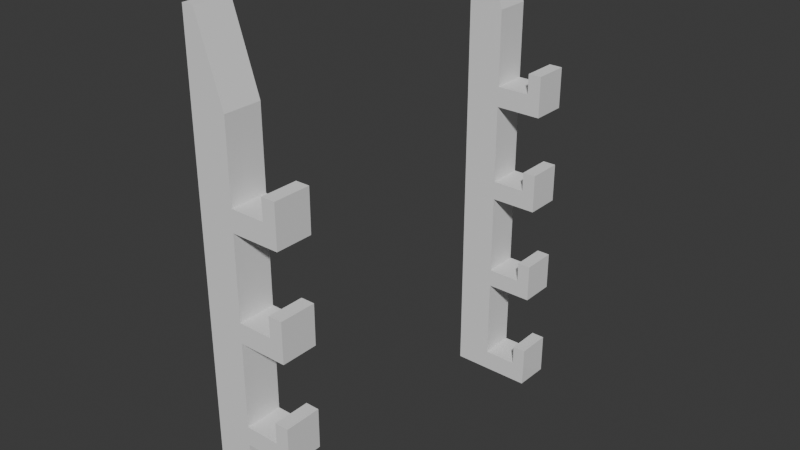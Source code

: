 # Source: GunRack.blend  (saved by Blender 4.3.34; exported with 4.5.12 LTS)
import bpy
from mathutils import Matrix  # noqa: F401  (used for matrix-valued properties, if any)

bpy.ops.wm.read_factory_settings(use_empty=True)
scene = bpy.context.scene
scene.name = 'Scene'

# ---- collections
col_collection = bpy.data.collections.new('Collection'); scene.collection.children.link(col_collection)

# ---- world
world_world = bpy.data.worlds.new('World'); scene.world = world_world
world_world.use_nodes = True; world_world.node_tree.nodes.clear()
_N = world_world.node_tree.nodes; _L = world_world.node_tree.links
n0 = _N.new('ShaderNodeOutputWorld'); n0.name = 'World Output'; n0.location = (300, 300)
n1 = _N.new('ShaderNodeBackground'); n1.name = 'Background'; n1.location = (10, 300)
n1.inputs[0].default_value = (0.05088, 0.05088, 0.05088, 1.0)
_L.new(n1.outputs[0], n0.inputs[0])
n0.is_active_output = True
world_world.color = (0.05088, 0.05088, 0.05088)
world_world.sun_shadow_jitter_overblur = 0.0

# ---- meshes
me_cube_004 = bpy.data.meshes.new('Cube.004')
me_cube_004.from_pydata([(-1.807, 8.607, 6.285), (-1.807, 10.61, 6.285), (0.1928, 8.607, 6.285), (0.1928, 10.61, 6.285), (-1.807, 8.607, -11.8), (-1.807, 8.607, -10.65), (-1.807, 8.607, -8.328), (-1.807, 8.607, -6.011), (-1.807, 8.607, -5.001), (-1.807, 8.607, -2.684), (-1.807, 8.607, -0.3968), (-1.807, 8.607, 0.6724), (-1.807, 8.607, 2.96), (-1.807, 8.607, 5.132), (-1.807, 10.61, 5.132), (-1.807, 10.61, 2.96), (-1.807, 10.61, 0.6724), (-1.807, 10.61, -0.3968), (-1.807, 10.61, -2.684), (-1.807, 10.61, -5.001), (-1.807, 10.61, -6.011), (-1.807, 10.61, -8.328), (-1.807, 10.61, -10.65), (-1.807, 10.61, -11.8), (0.1928, 10.61, 5.132), (0.1928, 10.61, 2.96), (0.1928, 10.61, 0.6724), (0.1928, 10.61, -0.3968), (0.1928, 10.61, -2.684), (0.1928, 10.61, -5.001), (0.1928, 10.61, -6.011), (0.1928, 10.61, -8.328), (0.1928, 10.61, -10.65), (0.1928, 10.61, -11.8), (0.1928, 8.607, 5.132), (0.1928, 8.607, 2.96), (0.1928, 8.607, 0.6724), (0.1928, 8.607, -0.3968), (0.1928, 8.607, -2.684), (0.1928, 8.607, -5.001), (0.1928, 8.607, -6.011), (0.1928, 8.607, -8.328), (0.1928, 8.607, -10.65), (0.1928, 8.607, -11.8), (2.061, 10.61, 6.285), (2.061, 8.607, 6.285), (2.061, 10.61, 5.132), (2.061, 10.61, 0.6724), (2.061, 10.61, -0.3968), (2.061, 10.61, -5.001), (2.061, 10.61, -6.011), (2.061, 10.61, -10.65), (2.061, 10.61, -11.8), (2.061, 8.607, 5.132), (2.061, 8.607, 0.6724), (2.061, 8.607, -0.3968), (2.061, 8.607, -5.001), (2.061, 8.607, -6.011), (2.061, 8.607, -10.65), (2.061, 8.607, -11.8), (2.812, 10.61, 6.285), (2.812, 8.607, 6.285), (2.812, 10.61, 5.132), (2.812, 10.61, 0.6724), (2.812, 10.61, -0.3968), (2.812, 10.61, -5.001), (2.812, 10.61, -6.011), (2.812, 10.61, -10.65), (2.812, 10.61, -11.8), (2.812, 8.607, 5.132), (2.812, 8.607, 0.6724), (2.812, 8.607, -0.3968), (2.812, 8.607, -5.001), (2.812, 8.607, -6.011), (2.812, 8.607, -10.65), (2.774, 8.607, -11.8), (2.061, 10.61, 7.421), (2.061, 8.607, 7.421), (2.061, 10.61, -9.51), (2.061, 8.607, -9.51), (2.061, 10.61, -3.867), (2.061, 8.607, -3.867), (2.061, 10.61, 1.777), (2.061, 8.607, 1.777), (2.812, 10.61, 7.421), (2.812, 8.607, 7.421), (2.812, 10.61, -9.51), (2.812, 8.607, -9.51), (2.812, 10.61, -3.867), (2.812, 8.607, -3.867), (2.812, 10.61, 1.777), (2.812, 8.607, 1.777), (-1.807, 8.607, 14.71), (-1.807, 10.61, 14.71), (-1.172, 10.61, 14.71), (-1.172, 8.607, 14.71), (-1.807, 8.607, 10.5), (-1.807, 10.61, 10.5), (0.1928, 8.607, 10.5), (0.1928, 10.61, 10.5), (-1.807, -10.61, 6.285), (-1.807, -8.607, 6.285), (0.1928, -10.61, 6.285), (0.1928, -8.607, 6.285), (-1.807, -10.61, -11.8), (-1.807, -10.61, -10.65), (-1.807, -10.61, -8.328), (-1.807, -10.61, -6.011), (-1.807, -10.61, -5.001), (-1.807, -10.61, -2.684), (-1.807, -10.61, -0.3968), (-1.807, -10.61, 0.6724), (-1.807, -10.61, 2.96), (-1.807, -10.61, 5.132), (-1.807, -8.607, 5.132), (-1.807, -8.607, 2.96), (-1.807, -8.607, 0.6724), (-1.807, -8.607, -0.3968), (-1.807, -8.607, -2.684), (-1.807, -8.607, -5.001), (-1.807, -8.607, -6.011), (-1.807, -8.607, -8.328), (-1.807, -8.607, -10.65), (-1.807, -8.607, -11.8), (0.1928, -8.607, 5.132), (0.1928, -8.607, 2.96), (0.1928, -8.607, 0.6724), (0.1928, -8.607, -0.3968), (0.1928, -8.607, -2.684), (0.1928, -8.607, -5.001), (0.1928, -8.607, -6.011), (0.1928, -8.607, -8.328), (0.1928, -8.607, -10.65), (0.1928, -8.607, -11.8), (0.1928, -10.61, 5.132), (0.1928, -10.61, 2.96), (0.1928, -10.61, 0.6724), (0.1928, -10.61, -0.3968), (0.1928, -10.61, -2.684), (0.1928, -10.61, -5.001), (0.1928, -10.61, -6.011), (0.1928, -10.61, -8.328), (0.1928, -10.61, -10.65), (0.1928, -10.6, -11.8), (2.061, -8.607, 6.285), (2.061, -10.61, 6.285), (2.061, -8.607, 5.132), (2.061, -8.607, 0.6724), (2.061, -8.607, -0.3968), (2.061, -8.607, -5.001), (2.061, -8.607, -6.011), (2.061, -8.607, -10.65), (2.061, -8.607, -11.8), (2.061, -10.61, 5.132), (2.061, -10.61, 0.6724), (2.061, -10.61, -0.3968), (2.061, -10.61, -5.001), (2.061, -10.61, -6.011), (2.061, -10.61, -10.65), (2.061, -10.61, -11.8), (2.812, -8.607, 6.285), (2.812, -10.61, 6.285), (2.812, -8.607, 5.132), (2.812, -8.607, 0.6724), (2.812, -8.607, -0.3968), (2.812, -8.607, -5.001), (2.812, -8.607, -6.011), (2.812, -8.607, -10.65), (2.81, -8.6, -11.79), (2.812, -10.61, 5.132), (2.812, -10.61, 0.6724), (2.812, -10.61, -0.3968), (2.812, -10.61, -5.001), (2.812, -10.61, -6.011), (2.812, -10.61, -10.65), (2.81, -10.59, -11.79), (2.061, -8.607, 7.421), (2.061, -10.61, 7.421), (2.061, -8.607, -9.51), (2.061, -10.61, -9.51), (2.061, -8.607, -3.867), (2.061, -10.61, -3.867), (2.061, -8.607, 1.777), (2.061, -10.61, 1.777), (2.812, -8.607, 7.421), (2.812, -10.61, 7.421), (2.812, -8.607, -9.51), (2.812, -10.61, -9.51), (2.812, -8.607, -3.867), (2.812, -10.61, -3.867), (2.812, -8.607, 1.777), (2.812, -10.61, 1.777), (-1.807, -10.61, 14.71), (-1.807, -8.607, 14.71), (-1.172, -8.607, 14.71), (-1.172, -10.61, 14.71), (-1.807, -10.61, 10.5), (-1.807, -8.607, 10.5), (0.1928, -10.61, 10.5), (0.1928, -8.607, 10.5), (2.755, 10.61, -11.8)], [(143, 175), (33, 200), (200, 75)], [(13, 0, 1, 14), (14, 1, 3, 24), (29, 39, 56, 49), (34, 2, 0, 13), (97, 96, 92, 93), (43, 42, 5, 4), (42, 41, 6, 5), (41, 40, 7, 6), (40, 39, 8, 7), (39, 38, 9, 8), (38, 37, 10, 9), (37, 36, 11, 10), (36, 35, 12, 11), (35, 34, 13, 12), (42, 43, 59, 58), (32, 31, 41, 42), (31, 30, 40, 41), (40, 30, 50, 57), (29, 28, 38, 39), (28, 27, 37, 38), (27, 26, 47, 48), (26, 25, 35, 36), (25, 24, 34, 35), (23, 22, 32, 33), (22, 21, 31, 32), (21, 20, 30, 31), (20, 19, 29, 30), (19, 18, 28, 29), (18, 17, 27, 28), (17, 16, 26, 27), (16, 15, 25, 26), (15, 14, 24, 25), (4, 5, 22, 23), (5, 6, 21, 22), (6, 7, 20, 21), (7, 8, 19, 20), (8, 9, 18, 19), (9, 10, 17, 18), (10, 11, 16, 17), (11, 12, 15, 16), (12, 13, 14, 15), (52, 51, 67, 68), (57, 50, 66, 73), (50, 49, 65, 66), (58, 74, 87, 79), (3, 2, 45, 44), (36, 37, 55, 54), (30, 29, 49, 50), (37, 27, 48, 55), (26, 36, 54, 47), (24, 3, 44, 46), (39, 40, 57, 56), (32, 42, 58, 51), (33, 32, 51, 52), (34, 24, 46, 53), (2, 34, 53, 45), (62, 60, 61, 69), (68, 67, 74, 75), (66, 65, 72, 73), (64, 63, 70, 71), (51, 58, 79, 78), (45, 53, 69, 61), (55, 48, 64, 71), (54, 55, 71, 70), (61, 60, 84, 85), (56, 57, 73, 72), (56, 72, 89, 81), (53, 46, 62, 69), (58, 59, 75, 74), (46, 44, 60, 62), (48, 47, 63, 64), (78, 79, 87, 86), (80, 81, 89, 88), (82, 83, 91, 90), (76, 77, 85, 84), (45, 61, 85, 77), (49, 56, 81, 80), (67, 51, 78, 86), (74, 67, 86, 87), (65, 49, 80, 88), (47, 54, 83, 82), (72, 65, 88, 89), (54, 70, 91, 83), (44, 45, 77, 76), (63, 47, 82, 90), (70, 63, 90, 91), (60, 44, 76, 84), (94, 93, 92, 95), (96, 98, 95, 92), (99, 97, 93, 94), (98, 99, 94, 95), (2, 3, 99, 98), (3, 1, 97, 99), (0, 2, 98, 96), (1, 0, 96, 97), (113, 100, 101, 114), (114, 101, 103, 124), (129, 139, 156, 149), (134, 102, 100, 113), (197, 196, 192, 193), (143, 142, 105, 104), (142, 141, 106, 105), (141, 140, 107, 106), (140, 139, 108, 107), (139, 138, 109, 108), (138, 137, 110, 109), (137, 136, 111, 110), (136, 135, 112, 111), (135, 134, 113, 112), (142, 143, 159, 158), (132, 131, 141, 142), (131, 130, 140, 141), (140, 130, 150, 157), (129, 128, 138, 139), (128, 127, 137, 138), (127, 126, 147, 148), (126, 125, 135, 136), (125, 124, 134, 135), (123, 122, 132, 133), (122, 121, 131, 132), (121, 120, 130, 131), (120, 119, 129, 130), (119, 118, 128, 129), (118, 117, 127, 128), (117, 116, 126, 127), (116, 115, 125, 126), (115, 114, 124, 125), (104, 105, 122, 123), (105, 106, 121, 122), (106, 107, 120, 121), (107, 108, 119, 120), (108, 109, 118, 119), (109, 110, 117, 118), (110, 111, 116, 117), (111, 112, 115, 116), (112, 113, 114, 115), (152, 151, 167, 168), (157, 150, 166, 173), (150, 149, 165, 166), (158, 174, 187, 179), (103, 102, 145, 144), (136, 137, 155, 154), (130, 129, 149, 150), (137, 127, 148, 155), (126, 136, 154, 147), (124, 103, 144, 146), (139, 140, 157, 156), (132, 142, 158, 151), (133, 132, 151, 152), (134, 124, 146, 153), (102, 134, 153, 145), (162, 160, 161, 169), (168, 167, 174, 175), (166, 165, 172, 173), (164, 163, 170, 171), (151, 158, 179, 178), (145, 153, 169, 161), (155, 148, 164, 171), (154, 155, 171, 170), (161, 160, 184, 185), (156, 157, 173, 172), (156, 172, 189, 181), (153, 146, 162, 169), (158, 159, 175, 174), (146, 144, 160, 162), (148, 147, 163, 164), (178, 179, 187, 186), (180, 181, 189, 188), (182, 183, 191, 190), (176, 177, 185, 184), (145, 161, 185, 177), (149, 156, 181, 180), (167, 151, 178, 186), (174, 167, 186, 187), (165, 149, 180, 188), (147, 154, 183, 182), (172, 165, 188, 189), (154, 170, 191, 183), (144, 145, 177, 176), (163, 147, 182, 190), (170, 163, 190, 191), (160, 144, 176, 184), (194, 193, 192, 195), (196, 198, 195, 192), (199, 197, 193, 194), (198, 199, 194, 195), (102, 103, 199, 198), (103, 101, 197, 199), (100, 102, 198, 196), (101, 100, 196, 197), (4, 23, 33, 52, 68, 75, 59, 43), (104, 123, 133, 152, 168, 175, 159, 143)])
_uv = me_cube_004.uv_layers.new(name='UVMap')
_uv.uv.foreach_set('vector', [0.6023, 0.0, 0.625, 0.0, 0.625, 0.25, 0.6023, 0.25, 0.6023, 0.25, 0.625, 0.25, 0.625, 0.5, 0.6023, 0.5, 0.4886, 0.5, 0.4886, 0.75, 0.4886, 0.75, 0.4886, 0.5, 0.6023, 0.75, 0.625, 0.75, 0.625, 1.0, 0.6023, 1.0, 0.625, 0.25, 0.625, 0.0, 0.625, 0.0, 0.625, 0.25, 0.3977, 0.75, 0.4205, 0.75, 0.4205, 1.0, 0.3977, 1.0, 0.4205, 0.75, 0.4432, 0.75, 0.4432, 1.0, 0.4205, 1.0, 0.4432, 0.75, 0.4659, 0.75, 0.4659, 1.0, 0.4432, 1.0, 0.4659, 0.75, 0.4886, 0.75, 0.4886, 1.0, 0.4659, 1.0, 0.4886, 0.75, 0.5114, 0.75, 0.5114, 1.0, 0.4886, 1.0, 0.5114, 0.75, 0.5341, 0.75, 0.5341, 1.0, 0.5114, 1.0, 0.5341, 0.75, 0.5568, 0.75, 0.5568, 1.0, 0.5341, 1.0, 0.5568, 0.75, 0.5795, 0.75, 0.5795, 1.0, 0.5568, 1.0, 0.5795, 0.75, 0.6023, 0.75, 0.6023, 1.0, 0.5795, 1.0, 0.4205, 0.75, 0.3977, 0.75, 0.3977, 0.75, 0.4205, 0.75, 0.4205, 0.5, 0.4432, 0.5, 0.4432, 0.75, 0.4205, 0.75, 0.4432, 0.5, 0.4659, 0.5, 0.4659, 0.75, 0.4432, 0.75, 0.4659, 0.75, 0.4659, 0.5, 0.4659, 0.5, 0.4659, 0.75, 0.4886, 0.5, 0.5114, 0.5, 0.5114, 0.75, 0.4886, 0.75, 0.5114, 0.5, 0.5341, 0.5, 0.5341, 0.75, 0.5114, 0.75, 0.5341, 0.5, 0.5568, 0.5, 0.5568, 0.5, 0.5341, 0.5, 0.5568, 0.5, 0.5795, 0.5, 0.5795, 0.75, 0.5568, 0.75, 0.5795, 0.5, 0.6023, 0.5, 0.6023, 0.75, 0.5795, 0.75, 0.3977, 0.25, 0.4205, 0.25, 0.4205, 0.5, 0.3977, 0.5, 0.4205, 0.25, 0.4432, 0.25, 0.4432, 0.5, 0.4205, 0.5, 0.4432, 0.25, 0.4659, 0.25, 0.4659, 0.5, 0.4432, 0.5, 0.4659, 0.25, 0.4886, 0.25, 0.4886, 0.5, 0.4659, 0.5, 0.4886, 0.25, 0.5114, 0.25, 0.5114, 0.5, 0.4886, 0.5, 0.5114, 0.25, 0.5341, 0.25, 0.5341, 0.5, 0.5114, 0.5, 0.5341, 0.25, 0.5568, 0.25, 0.5568, 0.5, 0.5341, 0.5, 0.5568, 0.25, 0.5795, 0.25, 0.5795, 0.5, 0.5568, 0.5, 0.5795, 0.25, 0.6023, 0.25, 0.6023, 0.5, 0.5795, 0.5, 0.3977, 0.0, 0.4205, 0.0, 0.4205, 0.25, 0.3977, 0.25, 0.4205, 0.0, 0.4432, 0.0, 0.4432, 0.25, 0.4205, 0.25, 0.4432, 0.0, 0.4659, 0.0, 0.4659, 0.25, 0.4432, 0.25, 0.4659, 0.0, 0.4886, 0.0, 0.4886, 0.25, 0.4659, 0.25, 0.4886, 0.0, 0.5114, 0.0, 0.5114, 0.25, 0.4886, 0.25, 0.5114, 0.0, 0.5341, 0.0, 0.5341, 0.25, 0.5114, 0.25, 0.5341, 0.0, 0.5568, 0.0, 0.5568, 0.25, 0.5341, 0.25, 0.5568, 0.0, 0.5795, 0.0, 0.5795, 0.25, 0.5568, 0.25, 0.5795, 0.0, 0.6023, 0.0, 0.6023, 0.25, 0.5795, 0.25, 0.3977, 0.5, 0.4205, 0.5, 0.4205, 0.5, 0.3977, 0.5, 0.4659, 0.75, 0.4659, 0.5, 0.4659, 0.5, 0.4659, 0.75, 0.4659, 0.5, 0.4886, 0.5, 0.4886, 0.5, 0.4659, 0.5, 0.4205, 0.75, 0.4205, 0.75, 0.4205, 0.75, 0.4205, 0.75, 0.625, 0.5, 0.625, 0.75, 0.625, 0.75, 0.625, 0.5, 0.5568, 0.75, 0.5341, 0.75, 0.5341, 0.75, 0.5568, 0.75, 0.4659, 0.5, 0.4886, 0.5, 0.4886, 0.5, 0.4659, 0.5, 0.5341, 0.75, 0.5341, 0.5, 0.5341, 0.5, 0.5341, 0.75, 0.5568, 0.5, 0.5568, 0.75, 0.5568, 0.75, 0.5568, 0.5, 0.6023, 0.5, 0.625, 0.5, 0.625, 0.5, 0.6023, 0.5, 0.4886, 0.75, 0.4659, 0.75, 0.4659, 0.75, 0.4886, 0.75, 0.4205, 0.5, 0.4205, 0.75, 0.4205, 0.75, 0.4205, 0.5, 0.3977, 0.5, 0.4205, 0.5, 0.4205, 0.5, 0.3977, 0.5, 0.6023, 0.75, 0.6023, 0.5, 0.6023, 0.5, 0.6023, 0.75, 0.625, 0.75, 0.6023, 0.75, 0.6023, 0.75, 0.625, 0.75, 0.6023, 0.5, 0.625, 0.5, 0.625, 0.75, 0.6023, 0.75, 0.3977, 0.5, 0.4205, 0.5, 0.4205, 0.75, 0.3977, 0.75, 0.4659, 0.5, 0.4886, 0.5, 0.4886, 0.75, 0.4659, 0.75, 0.5341, 0.5, 0.5568, 0.5, 0.5568, 0.75, 0.5341, 0.75, 0.4205, 0.5, 0.4205, 0.75, 0.4205, 0.75, 0.4205, 0.5, 0.625, 0.75, 0.6023, 0.75, 0.6023, 0.75, 0.625, 0.75, 0.5341, 0.75, 0.5341, 0.5, 0.5341, 0.5, 0.5341, 0.75, 0.5568, 0.75, 0.5341, 0.75, 0.5341, 0.75, 0.5568, 0.75, 0.625, 0.75, 0.625, 0.5, 0.625, 0.5, 0.625, 0.75, 0.4886, 0.75, 0.4659, 0.75, 0.4659, 0.75, 0.4886, 0.75, 0.4886, 0.75, 0.4886, 0.75, 0.4886, 0.75, 0.4886, 0.75, 0.6023, 0.75, 0.6023, 0.5, 0.6023, 0.5, 0.6023, 0.75, 0.4205, 0.75, 0.3977, 0.75, 0.3977, 0.75, 0.4205, 0.75, 0.6023, 0.5, 0.625, 0.5, 0.625, 0.5, 0.6023, 0.5, 0.5341, 0.5, 0.5568, 0.5, 0.5568, 0.5, 0.5341, 0.5, 0.4205, 0.5, 0.4205, 0.75, 0.4205, 0.75, 0.4205, 0.5, 0.4886, 0.5, 0.4886, 0.75, 0.4886, 0.75, 0.4886, 0.5, 0.5568, 0.5, 0.5568, 0.75, 0.5568, 0.75, 0.5568, 0.5, 0.625, 0.5, 0.625, 0.75, 0.625, 0.75, 0.625, 0.5, 0.625, 0.75, 0.625, 0.75, 0.625, 0.75, 0.625, 0.75, 0.4886, 0.5, 0.4886, 0.75, 0.4886, 0.75, 0.4886, 0.5, 0.4205, 0.5, 0.4205, 0.5, 0.4205, 0.5, 0.4205, 0.5, 0.4205, 0.75, 0.4205, 0.5, 0.4205, 0.5, 0.4205, 0.75, 0.4886, 0.5, 0.4886, 0.5, 0.4886, 0.5, 0.4886, 0.5, 0.5568, 0.5, 0.5568, 0.75, 0.5568, 0.75, 0.5568, 0.5, 0.4886, 0.75, 0.4886, 0.5, 0.4886, 0.5, 0.4886, 0.75, 0.5568, 0.75, 0.5568, 0.75, 0.5568, 0.75, 0.5568, 0.75, 0.625, 0.5, 0.625, 0.75, 0.625, 0.75, 0.625, 0.5, 0.5568, 0.5, 0.5568, 0.5, 0.5568, 0.5, 0.5568, 0.5, 0.5568, 0.75, 0.5568, 0.5, 0.5568, 0.5, 0.5568, 0.75, 0.625, 0.5, 0.625, 0.5, 0.625, 0.5, 0.625, 0.5, 0.625, 0.5, 0.875, 0.5, 0.875, 0.75, 0.625, 0.75, 0.625, 1.0, 0.625, 0.75, 0.625, 0.75, 0.625, 1.0, 0.625, 0.5, 0.625, 0.25, 0.625, 0.25, 0.625, 0.5, 0.625, 0.75, 0.625, 0.5, 0.625, 0.5, 0.625, 0.75, 0.625, 0.75, 0.625, 0.5, 0.625, 0.5, 0.625, 0.75, 0.625, 0.5, 0.625, 0.25, 0.625, 0.25, 0.625, 0.5, 0.625, 1.0, 0.625, 0.75, 0.625, 0.75, 0.625, 1.0, 0.625, 0.25, 0.625, 0.0, 0.625, 0.0, 0.625, 0.25, 0.6023, 0.0, 0.625, 0.0, 0.625, 0.25, 0.6023, 0.25, 0.6023, 0.25, 0.625, 0.25, 0.625, 0.5, 0.6023, 0.5, 0.4886, 0.5, 0.4886, 0.75, 0.4886, 0.75, 0.4886, 0.5, 0.6023, 0.75, 0.625, 0.75, 0.625, 1.0, 0.6023, 1.0, 0.625, 0.25, 0.625, 0.0, 0.625, 0.0, 0.625, 0.25, 0.3977, 0.75, 0.4205, 0.75, 0.4205, 1.0, 0.3977, 1.0, 0.4205, 0.75, 0.4432, 0.75, 0.4432, 1.0, 0.4205, 1.0, 0.4432, 0.75, 0.4659, 0.75, 0.4659, 1.0, 0.4432, 1.0, 0.4659, 0.75, 0.4886, 0.75, 0.4886, 1.0, 0.4659, 1.0, 0.4886, 0.75, 0.5114, 0.75, 0.5114, 1.0, 0.4886, 1.0, 0.5114, 0.75, 0.5341, 0.75, 0.5341, 1.0, 0.5114, 1.0, 0.5341, 0.75, 0.5568, 0.75, 0.5568, 1.0, 0.5341, 1.0, 0.5568, 0.75, 0.5795, 0.75, 0.5795, 1.0, 0.5568, 1.0, 0.5795, 0.75, 0.6023, 0.75, 0.6023, 1.0, 0.5795, 1.0, 0.4205, 0.75, 0.3977, 0.75, 0.3977, 0.75, 0.4205, 0.75, 0.4205, 0.5, 0.4432, 0.5, 0.4432, 0.75, 0.4205, 0.75, 0.4432, 0.5, 0.4659, 0.5, 0.4659, 0.75, 0.4432, 0.75, 0.4659, 0.75, 0.4659, 0.5, 0.4659, 0.5, 0.4659, 0.75, 0.4886, 0.5, 0.5114, 0.5, 0.5114, 0.75, 0.4886, 0.75, 0.5114, 0.5, 0.5341, 0.5, 0.5341, 0.75, 0.5114, 0.75, 0.5341, 0.5, 0.5568, 0.5, 0.5568, 0.5, 0.5341, 0.5, 0.5568, 0.5, 0.5795, 0.5, 0.5795, 0.75, 0.5568, 0.75, 0.5795, 0.5, 0.6023, 0.5, 0.6023, 0.75, 0.5795, 0.75, 0.3977, 0.25, 0.4205, 0.25, 0.4205, 0.5, 0.3977, 0.5, 0.4205, 0.25, 0.4432, 0.25, 0.4432, 0.5, 0.4205, 0.5, 0.4432, 0.25, 0.4659, 0.25, 0.4659, 0.5, 0.4432, 0.5, 0.4659, 0.25, 0.4886, 0.25, 0.4886, 0.5, 0.4659, 0.5, 0.4886, 0.25, 0.5114, 0.25, 0.5114, 0.5, 0.4886, 0.5, 0.5114, 0.25, 0.5341, 0.25, 0.5341, 0.5, 0.5114, 0.5, 0.5341, 0.25, 0.5568, 0.25, 0.5568, 0.5, 0.5341, 0.5, 0.5568, 0.25, 0.5795, 0.25, 0.5795, 0.5, 0.5568, 0.5, 0.5795, 0.25, 0.6023, 0.25, 0.6023, 0.5, 0.5795, 0.5, 0.3977, 0.0, 0.4205, 0.0, 0.4205, 0.25, 0.3977, 0.25, 0.4205, 0.0, 0.4432, 0.0, 0.4432, 0.25, 0.4205, 0.25, 0.4432, 0.0, 0.4659, 0.0, 0.4659, 0.25, 0.4432, 0.25, 0.4659, 0.0, 0.4886, 0.0, 0.4886, 0.25, 0.4659, 0.25, 0.4886, 0.0, 0.5114, 0.0, 0.5114, 0.25, 0.4886, 0.25, 0.5114, 0.0, 0.5341, 0.0, 0.5341, 0.25, 0.5114, 0.25, 0.5341, 0.0, 0.5568, 0.0, 0.5568, 0.25, 0.5341, 0.25, 0.5568, 0.0, 0.5795, 0.0, 0.5795, 0.25, 0.5568, 0.25, 0.5795, 0.0, 0.6023, 0.0, 0.6023, 0.25, 0.5795, 0.25, 0.3977, 0.5, 0.4205, 0.5, 0.4205, 0.5, 0.3977, 0.5, 0.4659, 0.75, 0.4659, 0.5, 0.4659, 0.5, 0.4659, 0.75, 0.4659, 0.5, 0.4886, 0.5, 0.4886, 0.5, 0.4659, 0.5, 0.4205, 0.75, 0.4205, 0.75, 0.4205, 0.75, 0.4205, 0.75, 0.625, 0.5, 0.625, 0.75, 0.625, 0.75, 0.625, 0.5, 0.5568, 0.75, 0.5341, 0.75, 0.5341, 0.75, 0.5568, 0.75, 0.4659, 0.5, 0.4886, 0.5, 0.4886, 0.5, 0.4659, 0.5, 0.5341, 0.75, 0.5341, 0.5, 0.5341, 0.5, 0.5341, 0.75, 0.5568, 0.5, 0.5568, 0.75, 0.5568, 0.75, 0.5568, 0.5, 0.6023, 0.5, 0.625, 0.5, 0.625, 0.5, 0.6023, 0.5, 0.4886, 0.75, 0.4659, 0.75, 0.4659, 0.75, 0.4886, 0.75, 0.4205, 0.5, 0.4205, 0.75, 0.4205, 0.75, 0.4205, 0.5, 0.3977, 0.5, 0.4205, 0.5, 0.4205, 0.5, 0.3977, 0.5, 0.6023, 0.75, 0.6023, 0.5, 0.6023, 0.5, 0.6023, 0.75, 0.625, 0.75, 0.6023, 0.75, 0.6023, 0.75, 0.625, 0.75, 0.6023, 0.5, 0.625, 0.5, 0.625, 0.75, 0.6023, 0.75, 0.3977, 0.5, 0.4205, 0.5, 0.4205, 0.75, 0.3977, 0.75, 0.4659, 0.5, 0.4886, 0.5, 0.4886, 0.75, 0.4659, 0.75, 0.5341, 0.5, 0.5568, 0.5, 0.5568, 0.75, 0.5341, 0.75, 0.4205, 0.5, 0.4205, 0.75, 0.4205, 0.75, 0.4205, 0.5, 0.625, 0.75, 0.6023, 0.75, 0.6023, 0.75, 0.625, 0.75, 0.5341, 0.75, 0.5341, 0.5, 0.5341, 0.5, 0.5341, 0.75, 0.5568, 0.75, 0.5341, 0.75, 0.5341, 0.75, 0.5568, 0.75, 0.625, 0.75, 0.625, 0.5, 0.625, 0.5, 0.625, 0.75, 0.4886, 0.75, 0.4659, 0.75, 0.4659, 0.75, 0.4886, 0.75, 0.4886, 0.75, 0.4886, 0.75, 0.4886, 0.75, 0.4886, 0.75, 0.6023, 0.75, 0.6023, 0.5, 0.6023, 0.5, 0.6023, 0.75, 0.4205, 0.75, 0.3977, 0.75, 0.3977, 0.75, 0.4205, 0.75, 0.6023, 0.5, 0.625, 0.5, 0.625, 0.5, 0.6023, 0.5, 0.5341, 0.5, 0.5568, 0.5, 0.5568, 0.5, 0.5341, 0.5, 0.4205, 0.5, 0.4205, 0.75, 0.4205, 0.75, 0.4205, 0.5, 0.4886, 0.5, 0.4886, 0.75, 0.4886, 0.75, 0.4886, 0.5, 0.5568, 0.5, 0.5568, 0.75, 0.5568, 0.75, 0.5568, 0.5, 0.625, 0.5, 0.625, 0.75, 0.625, 0.75, 0.625, 0.5, 0.625, 0.75, 0.625, 0.75, 0.625, 0.75, 0.625, 0.75, 0.4886, 0.5, 0.4886, 0.75, 0.4886, 0.75, 0.4886, 0.5, 0.4205, 0.5, 0.4205, 0.5, 0.4205, 0.5, 0.4205, 0.5, 0.4205, 0.75, 0.4205, 0.5, 0.4205, 0.5, 0.4205, 0.75, 0.4886, 0.5, 0.4886, 0.5, 0.4886, 0.5, 0.4886, 0.5, 0.5568, 0.5, 0.5568, 0.75, 0.5568, 0.75, 0.5568, 0.5, 0.4886, 0.75, 0.4886, 0.5, 0.4886, 0.5, 0.4886, 0.75, 0.5568, 0.75, 0.5568, 0.75, 0.5568, 0.75, 0.5568, 0.75, 0.625, 0.5, 0.625, 0.75, 0.625, 0.75, 0.625, 0.5, 0.5568, 0.5, 0.5568, 0.5, 0.5568, 0.5, 0.5568, 0.5, 0.5568, 0.75, 0.5568, 0.5, 0.5568, 0.5, 0.5568, 0.75, 0.625, 0.5, 0.625, 0.5, 0.625, 0.5, 0.625, 0.5, 0.625, 0.5, 0.875, 0.5, 0.875, 0.75, 0.625, 0.75, 0.625, 1.0, 0.625, 0.75, 0.625, 0.75, 0.625, 1.0, 0.625, 0.5, 0.625, 0.25, 0.625, 0.25, 0.625, 0.5, 0.625, 0.75, 0.625, 0.5, 0.625, 0.5, 0.625, 0.75, 0.625, 0.75, 0.625, 0.5, 0.625, 0.5, 0.625, 0.75, 0.625, 0.5, 0.625, 0.25, 0.625, 0.25, 0.625, 0.5, 0.625, 1.0, 0.625, 0.75, 0.625, 0.75, 0.625, 1.0, 0.625, 0.25, 0.625, 0.0, 0.625, 0.0, 0.625, 0.25, 0.3977, 0.0, 0.3977, 0.25, 0.3977, 0.5, 0.3977, 0.5, 0.3977, 0.5, 0.3977, 0.75, 0.3977, 0.75, 0.3977, 0.75, 0.3977, 0.0, 0.3977, 0.25, 0.3977, 0.5, 0.3977, 0.5, 0.3977, 0.5, 0.3977, 0.75, 0.3977, 0.75, 0.3977, 0.75])
me_cube_004.update()

# ---- objects
ob_cube_001 = bpy.data.objects.new('Cube.001', me_cube_004)

# ---- transforms, parenting, visibility, modifiers, constraints
ob_cube_001.location = (0.08391, 0.9987, 1.348)
ob_cube_001.scale = (0.104, 0.104, 0.104)

# ---- collection membership
col_collection.objects.link(ob_cube_001)

# ---- scene / render settings (as saved in the file)
scene.frame_start = 1; scene.frame_end = 250; scene.frame_set(1)
scene.render.engine = 'BLENDER_EEVEE_NEXT'
bpy.context.view_layer.update()

# ---- added for rendering (the .blend has no active camera and no usable light): camera, sun
cam_auto = bpy.data.cameras.new('AutoCamera')
cam_auto.lens = 50.0
cam_auto.sensor_width = 36.0
cam_auto.clip_end = 1000.0
ob_auto_camera = bpy.data.objects.new('AutoCamera', cam_auto)
scene.collection.objects.link(ob_auto_camera)
ob_auto_camera.location = (3.43141, -2.95567, 4.13575)
ob_auto_camera.rotation_euler = (1.09748, -7.21219e-08, 0.694738)
scene.camera = ob_auto_camera
light_auto_sun = bpy.data.lights.new('AutoSun', 'SUN')
light_auto_sun.energy = 3.0
light_auto_sun.angle = 0.0523599
ob_auto_sun = bpy.data.objects.new('AutoSun', light_auto_sun)
scene.collection.objects.link(ob_auto_sun)
ob_auto_sun.rotation_euler = (0.872665, 0.174533, 0.523599)
bpy.context.view_layer.update()
